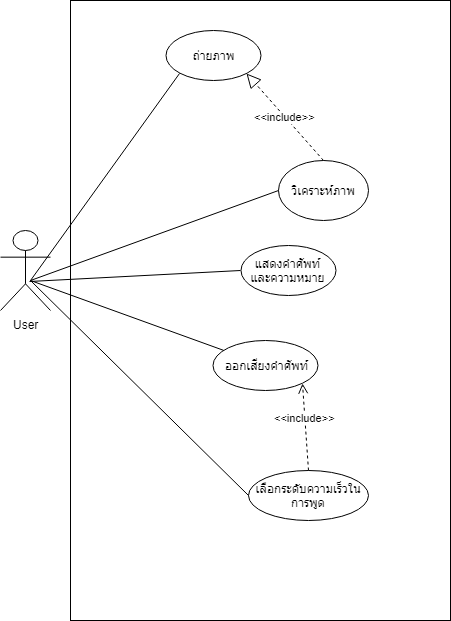

The diagram above was exported from draw.io. Its source (the exported page's mxGraphModel, read from the mxfile embedded in the PNG):
<mxGraphModel dx="1394" dy="747" grid="1" gridSize="10" guides="1" tooltips="1" connect="1" arrows="1" fold="1" page="1" pageScale="1" pageWidth="850" pageHeight="1100" math="0" shadow="0">
  <root>
    <mxCell id="0" />
    <mxCell id="1" parent="0" />
    <mxCell id="9H_06y5vJcVGtBQl81wT-1" value="User" style="shape=umlActor;verticalLabelPosition=bottom;labelBackgroundColor=#ffffff;verticalAlign=top;html=1;" vertex="1" parent="1">
      <mxGeometry x="150" y="300" width="50" height="80" as="geometry" />
    </mxCell>
    <mxCell id="9H_06y5vJcVGtBQl81wT-22" value="" style="rounded=0;whiteSpace=wrap;html=1;" vertex="1" parent="1">
      <mxGeometry x="220" y="70" width="380" height="620" as="geometry" />
    </mxCell>
    <mxCell id="9H_06y5vJcVGtBQl81wT-27" value="ถ่ายภาพ" style="ellipse;whiteSpace=wrap;html=1;" vertex="1" parent="1">
      <mxGeometry x="315" y="100" width="95" height="50" as="geometry" />
    </mxCell>
    <mxCell id="9H_06y5vJcVGtBQl81wT-29" value="" style="endArrow=none;html=1;entryX=0;entryY=1;entryDx=0;entryDy=0;" edge="1" parent="1" target="9H_06y5vJcVGtBQl81wT-27">
      <mxGeometry width="50" height="50" relative="1" as="geometry">
        <mxPoint x="180" y="350" as="sourcePoint" />
        <mxPoint x="340" y="160" as="targetPoint" />
      </mxGeometry>
    </mxCell>
    <mxCell id="9H_06y5vJcVGtBQl81wT-30" value="วิเคราะห์ภาพ" style="ellipse;whiteSpace=wrap;html=1;" vertex="1" parent="1">
      <mxGeometry x="427.5" y="230" width="90" height="60" as="geometry" />
    </mxCell>
    <mxCell id="9H_06y5vJcVGtBQl81wT-31" value="" style="endArrow=none;html=1;entryX=0;entryY=0.5;entryDx=0;entryDy=0;" edge="1" parent="1" target="9H_06y5vJcVGtBQl81wT-30">
      <mxGeometry width="50" height="50" relative="1" as="geometry">
        <mxPoint x="180" y="350" as="sourcePoint" />
        <mxPoint x="440" y="240" as="targetPoint" />
      </mxGeometry>
    </mxCell>
    <mxCell id="9H_06y5vJcVGtBQl81wT-33" value="แสดงคำศัพท์&lt;br&gt;และความหมาย&lt;br&gt;" style="ellipse;whiteSpace=wrap;html=1;" vertex="1" parent="1">
      <mxGeometry x="390" y="315" width="95" height="50" as="geometry" />
    </mxCell>
    <mxCell id="9H_06y5vJcVGtBQl81wT-35" value="" style="endArrow=none;html=1;exitX=0.58;exitY=0.638;exitDx=0;exitDy=0;exitPerimeter=0;entryX=0;entryY=0.5;entryDx=0;entryDy=0;" edge="1" parent="1" source="9H_06y5vJcVGtBQl81wT-1" target="9H_06y5vJcVGtBQl81wT-33">
      <mxGeometry width="50" height="50" relative="1" as="geometry">
        <mxPoint x="410" y="380" as="sourcePoint" />
        <mxPoint x="420" y="340" as="targetPoint" />
      </mxGeometry>
    </mxCell>
    <mxCell id="9H_06y5vJcVGtBQl81wT-38" value="ออกเสียงคำศัพท์" style="ellipse;whiteSpace=wrap;html=1;" vertex="1" parent="1">
      <mxGeometry x="362.5" y="410" width="105" height="50" as="geometry" />
    </mxCell>
    <mxCell id="9H_06y5vJcVGtBQl81wT-40" value="" style="endArrow=none;html=1;" edge="1" parent="1" target="9H_06y5vJcVGtBQl81wT-38">
      <mxGeometry width="50" height="50" relative="1" as="geometry">
        <mxPoint x="180" y="350" as="sourcePoint" />
        <mxPoint x="402.5" y="460" as="targetPoint" />
      </mxGeometry>
    </mxCell>
    <mxCell id="9H_06y5vJcVGtBQl81wT-43" value="เลือกระดับความเร็วในการพูด" style="ellipse;whiteSpace=wrap;html=1;" vertex="1" parent="1">
      <mxGeometry x="397.5" y="540" width="120" height="50" as="geometry" />
    </mxCell>
    <mxCell id="9H_06y5vJcVGtBQl81wT-44" value="" style="endArrow=none;html=1;entryX=0;entryY=0.5;entryDx=0;entryDy=0;" edge="1" parent="1" target="9H_06y5vJcVGtBQl81wT-43">
      <mxGeometry width="50" height="50" relative="1" as="geometry">
        <mxPoint x="180" y="350" as="sourcePoint" />
        <mxPoint x="390" y="525" as="targetPoint" />
      </mxGeometry>
    </mxCell>
    <mxCell id="9H_06y5vJcVGtBQl81wT-45" value="&amp;lt;&amp;lt;include&amp;gt;&amp;gt;" style="html=1;verticalAlign=bottom;endArrow=open;dashed=1;endSize=8;entryX=1;entryY=1;entryDx=0;entryDy=0;exitX=0.5;exitY=0;exitDx=0;exitDy=0;" edge="1" parent="1" source="9H_06y5vJcVGtBQl81wT-43" target="9H_06y5vJcVGtBQl81wT-38">
      <mxGeometry relative="1" as="geometry">
        <mxPoint x="490" y="520" as="sourcePoint" />
        <mxPoint x="410" y="520" as="targetPoint" />
      </mxGeometry>
    </mxCell>
    <mxCell id="9H_06y5vJcVGtBQl81wT-46" value="&amp;lt;&amp;lt;include&amp;gt;&amp;gt;" style="endArrow=block;dashed=1;endFill=0;endSize=12;html=1;entryX=1;entryY=1;entryDx=0;entryDy=0;exitX=0.5;exitY=0;exitDx=0;exitDy=0;" edge="1" parent="1" source="9H_06y5vJcVGtBQl81wT-30" target="9H_06y5vJcVGtBQl81wT-27">
      <mxGeometry width="160" relative="1" as="geometry">
        <mxPoint x="440" y="230" as="sourcePoint" />
        <mxPoint x="600" y="230" as="targetPoint" />
      </mxGeometry>
    </mxCell>
  </root>
</mxGraphModel>